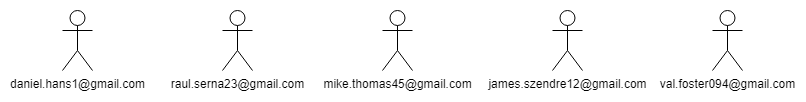

The diagram above was exported from draw.io. Its source (the exported page's mxGraphModel, read from the mxfile embedded in the PNG):
<mxGraphModel dx="782" dy="744" grid="1" gridSize="10" guides="1" tooltips="1" connect="1" arrows="1" fold="1" page="1" pageScale="1" pageWidth="827" pageHeight="1169" math="0" shadow="0">
  <root>
    <mxCell id="0" />
    <mxCell id="1" parent="0" />
    <mxCell id="dZxbUwrEXMRCgyTaXhB0-1" value="daniel.hans1@gmail.com" style="shape=umlActor;verticalLabelPosition=bottom;verticalAlign=top;html=1;outlineConnect=0;" vertex="1" parent="1">
      <mxGeometry x="120" y="220" width="30" height="60" as="geometry" />
    </mxCell>
    <mxCell id="dZxbUwrEXMRCgyTaXhB0-2" value="raul.serna23@gmail.com" style="shape=umlActor;verticalLabelPosition=bottom;verticalAlign=top;html=1;outlineConnect=0;" vertex="1" parent="1">
      <mxGeometry x="280" y="220" width="30" height="60" as="geometry" />
    </mxCell>
    <mxCell id="dZxbUwrEXMRCgyTaXhB0-6" value="mike.thomas45@gmail.com" style="shape=umlActor;verticalLabelPosition=bottom;verticalAlign=top;html=1;outlineConnect=0;" vertex="1" parent="1">
      <mxGeometry x="440" y="220" width="30" height="60" as="geometry" />
    </mxCell>
    <mxCell id="dZxbUwrEXMRCgyTaXhB0-7" value="james.szendre12@gmail.com" style="shape=umlActor;verticalLabelPosition=bottom;verticalAlign=top;html=1;outlineConnect=0;" vertex="1" parent="1">
      <mxGeometry x="610" y="220" width="30" height="60" as="geometry" />
    </mxCell>
    <mxCell id="dZxbUwrEXMRCgyTaXhB0-8" value="val.foster094@gmail.com" style="shape=umlActor;verticalLabelPosition=bottom;verticalAlign=top;html=1;outlineConnect=0;" vertex="1" parent="1">
      <mxGeometry x="770" y="220" width="30" height="60" as="geometry" />
    </mxCell>
  </root>
</mxGraphModel>